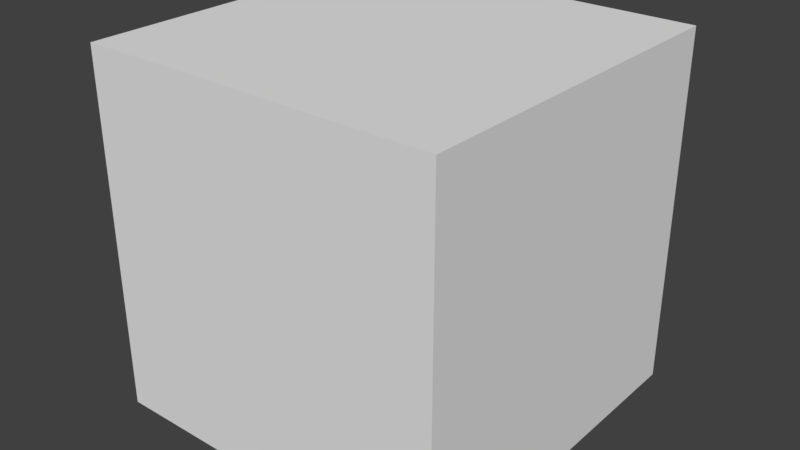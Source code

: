 # Source: BedroomWallWhiteWood_2x2x2.blend  (saved by Blender 2.79.0; exported with 4.5.12 LTS)
import bpy
from mathutils import Matrix  # noqa: F401  (used for matrix-valued properties, if any)

bpy.ops.wm.read_factory_settings(use_empty=True)
scene = bpy.context.scene
scene.name = 'Scene'

# ---- collections
col_collection_1 = bpy.data.collections.new('Collection 1'); scene.collection.children.link(col_collection_1)

# ---- materials (node trees are filled in below, after node groups)
mat_wallwhitewood2 = bpy.data.materials.new('WallWhiteWood2')
mat_wallwhitewood2.alpha_threshold = 0.0
mat_wallwhitewood2.use_transparent_shadow = False
mat_wallwhitewood2.roughness = 0.5
mat_wallwhitewood2.specular_intensity = 0.0

# ---- material node trees

# ---- world
world_world = bpy.data.worlds.new('World'); scene.world = world_world
world_world.color = (0.05088, 0.05088, 0.05088)
world_world.use_sun_shadow = False
world_world.sun_shadow_jitter_overblur = 0.0
world_world.cycles.sampling_method = 'MANUAL'

# ---- meshes
me_bedroomwallwhitewood_2x2x2 = bpy.data.meshes.new('BedroomWallWhiteWood_2x2x2')
me_bedroomwallwhitewood_2x2x2.from_pydata([(2.0, 2.0, 2.0), (-7.814e-07, 2.0, 2.0), (1.788e-07, 2.0, -2.821e-07), (2.0, 2.0, 2.225e-07), (2.0, 6.375e-08, 2.0), (-4.834e-07, 6.375e-08, 2.0), (8.941e-08, 0.0, -1.192e-07), (2.0, 0.0, 4.152e-07), (1.788e-07, 1.5, -2.821e-07), (2.0, 1.5, 2.225e-07), (8.941e-08, 0.0, -1.192e-07), (2.0, 0.0, 4.152e-07)], [(10, 8), (11, 9)], [(0, 3, 2, 1), (4, 0, 1, 5), (5, 1, 2, 6), (0, 4, 7, 3), (7, 4, 5, 6), (3, 11, 10, 2)])
_uv = me_bedroomwallwhitewood_2x2x2.uv_layers.new(name='UVMap')
_uv.uv.foreach_set('vector', [0.9999, 9.996e-05, 0.9999, 0.9999, 9.996e-05, 0.9999, 0.0001, 0.0001001, 0.9999, 9.998e-05, 0.9999, 0.9999, 9.998e-05, 0.9999, 0.0001002, 0.0001003, 0.9999, 0.0001001, 0.9999, 0.9999, 9.996e-05, 0.9999, 9.993e-05, 0.0001002, 9.984e-05, 0.9999, 9.987e-05, 0.0001001, 0.9999, 0.0001002, 0.9999, 0.9999, 0.9999, 9.998e-05, 0.9999, 0.9999, 9.998e-05, 0.9999, 9.998e-05, 0.0001003, 0.0001003, 0.9999, 9.996e-05, 0.0001002, 0.9999, 9.996e-05, 0.9999, 0.9999])
me_bedroomwallwhitewood_2x2x2.materials.append(mat_wallwhitewood2)
me_bedroomwallwhitewood_2x2x2.use_remesh_preserve_volume = False
me_bedroomwallwhitewood_2x2x2.use_remesh_preserve_attributes = False
me_bedroomwallwhitewood_2x2x2.use_mirror_vertex_groups = False
me_bedroomwallwhitewood_2x2x2.update()

# ---- objects
ob_bedroomwallwhitewood_2x2x2 = bpy.data.objects.new('BedroomWallWhiteWood_2x2x2', me_bedroomwallwhitewood_2x2x2)

# ---- transforms, parenting, visibility, modifiers, constraints
ob_bedroomwallwhitewood_2x2x2.location = (0.0, 1.788e-07, 0.0)
ob_bedroomwallwhitewood_2x2x2.rotation_euler = (1.571, 0.0, 0.0)
ob_bedroomwallwhitewood_2x2x2.lock_rotations_4d = False
ob_bedroomwallwhitewood_2x2x2.empty_display_type = 'ARROWS'
ob_bedroomwallwhitewood_2x2x2.lineart.crease_threshold = 0.0

# ---- collection membership
col_collection_1.objects.link(ob_bedroomwallwhitewood_2x2x2)

# ---- scene / render settings (as saved in the file)
scene.frame_start = 1; scene.frame_end = 250; scene.frame_set(79)
scene.render.engine = 'BLENDER_EEVEE_NEXT'
scene.render.resolution_percentage = 50
scene.render.dither_intensity = 0.0
scene.cycles.use_denoising = False
scene.cycles.samples = 128
scene.cycles.sampling_pattern = 'TABULATED_SOBOL'
scene.cycles.use_adaptive_sampling = False
scene.cycles.use_light_tree = False
scene.cycles.blur_glossy = 0.0
scene.cycles.sample_clamp_indirect = 0.0
scene.view_settings.view_transform = 'Standard'
bpy.context.view_layer.update()

# ---- added for rendering (the .blend has no active camera and no usable light): camera, sun
cam_auto = bpy.data.cameras.new('AutoCamera')
cam_auto.lens = 50.0
cam_auto.sensor_width = 36.0
cam_auto.clip_end = 1000.0
ob_auto_camera = bpy.data.objects.new('AutoCamera', cam_auto)
scene.collection.objects.link(ob_auto_camera)
ob_auto_camera.location = (4.20507, -4.84609, 3.56406)
ob_auto_camera.rotation_euler = (1.09748, -7.21219e-08, 0.694738)
scene.camera = ob_auto_camera
light_auto_sun = bpy.data.lights.new('AutoSun', 'SUN')
light_auto_sun.energy = 3.0
light_auto_sun.angle = 0.0523599
ob_auto_sun = bpy.data.objects.new('AutoSun', light_auto_sun)
scene.collection.objects.link(ob_auto_sun)
ob_auto_sun.rotation_euler = (0.872665, 0.174533, 0.523599)
bpy.context.view_layer.update()
